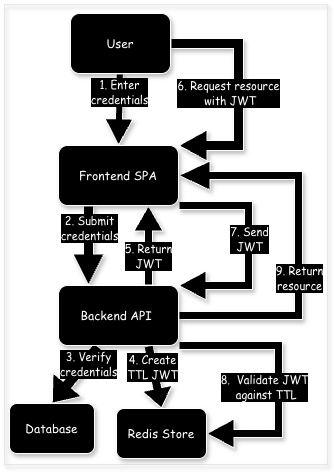

The diagram above was exported from draw.io. Its source (the exported page's mxGraphModel, read from the mxfile embedded in the PNG):
<mxGraphModel dx="931" dy="667" grid="1" gridSize="10" guides="1" tooltips="1" connect="1" arrows="1" fold="1" page="1" pageScale="1" pageWidth="827" pageHeight="1169" math="0" shadow="0">
  <root>
    <mxCell id="0" />
    <mxCell id="1" parent="0" />
    <mxCell id="pBSA6Te7Ja4A5POko-Ul-1" parent="1" style="rounded=0;whiteSpace=wrap;html=1;fillColor=none;strokeColor=#E6E6E6;shadow=1;" value="" vertex="1">
      <mxGeometry height="460" width="323" x="66" y="269" as="geometry" />
    </mxCell>
    <mxCell id="qO_QieamN__wBOh6dNcV-7" edge="1" parent="1" source="qV1X37CX0YMJXnFXgGHW-2" style="shape=flexArrow;endArrow=classic;html=1;rounded=0;exitX=0.25;exitY=1;exitDx=0;exitDy=0;entryX=0.25;entryY=0;entryDx=0;entryDy=0;width=10;labelBackgroundColor=light-dark(#000000,#333333);fontColor=#FFFFFF;strokeColor=#FFFFFF;fillColor=light-dark(#000000,#333333);shadow=1;endSize=10;" target="qV1X37CX0YMJXnFXgGHW-3" value="">
      <mxGeometry height="50" relative="1" width="50" as="geometry">
        <mxPoint x="358" y="200" as="sourcePoint" />
        <mxPoint x="476" y="200" as="targetPoint" />
      </mxGeometry>
    </mxCell>
    <mxCell id="qO_QieamN__wBOh6dNcV-8" connectable="0" parent="qO_QieamN__wBOh6dNcV-7" style="edgeLabel;html=1;align=center;verticalAlign=middle;resizable=0;points=[];labelBackgroundColor=light-dark(#000000,#333333);fontColor=#FFFFFF;" value="&lt;font face=&quot;Comic Sans MS&quot;&gt;2. Submit &lt;br&gt;credentials&lt;/font&gt;" vertex="1">
      <mxGeometry relative="1" x="0.2712" as="geometry">
        <mxPoint y="-29" as="offset" />
      </mxGeometry>
    </mxCell>
    <mxCell id="qO_QieamN__wBOh6dNcV-9" edge="1" parent="1" source="qV1X37CX0YMJXnFXgGHW-3" style="shape=flexArrow;endArrow=classic;html=1;rounded=0;width=9;labelBackgroundColor=light-dark(#000000,#333333);fontColor=#FFFFFF;shadow=1;exitX=0.75;exitY=1;exitDx=0;exitDy=0;strokeColor=#FFFFFF;fillColor=light-dark(#000000,#333333);endSize=6.31;entryX=0.5;entryY=0;entryDx=0;entryDy=0;" target="qV1X37CX0YMJXnFXgGHW-5" value="">
      <mxGeometry height="50" relative="1" width="50" as="geometry">
        <mxPoint x="568" y="134" as="sourcePoint" />
        <mxPoint x="340" y="630" as="targetPoint" />
      </mxGeometry>
    </mxCell>
    <mxCell id="qO_QieamN__wBOh6dNcV-10" connectable="0" parent="qO_QieamN__wBOh6dNcV-9" style="edgeLabel;html=1;align=center;verticalAlign=middle;resizable=0;points=[];labelBackgroundColor=light-dark(#000000,#333333);fontColor=#FFFFFF;" value="&lt;font face=&quot;Comic Sans MS&quot;&gt;4. Create &lt;br&gt;TTL&amp;nbsp;JWT&lt;/font&gt;" vertex="1">
      <mxGeometry relative="1" x="0.2712" as="geometry">
        <mxPoint x="-5" y="-19" as="offset" />
      </mxGeometry>
    </mxCell>
    <mxCell id="qO_QieamN__wBOh6dNcV-11" edge="1" parent="1" source="qV1X37CX0YMJXnFXgGHW-3" style="shape=flexArrow;endArrow=classic;html=1;rounded=0;entryX=0.75;entryY=1;entryDx=0;entryDy=0;exitX=0.75;exitY=0;exitDx=0;exitDy=0;width=8;labelBackgroundColor=light-dark(#000000,#333333);fontColor=#FFFFFF;strokeColor=#FFFFFF;fillColor=light-dark(#000000,#333333);shadow=1;endSize=8;" target="qV1X37CX0YMJXnFXgGHW-2" value="">
      <mxGeometry height="50" relative="1" width="50" as="geometry">
        <mxPoint x="388" y="390" as="sourcePoint" />
        <mxPoint x="438" y="340" as="targetPoint" />
      </mxGeometry>
    </mxCell>
    <mxCell id="qO_QieamN__wBOh6dNcV-12" connectable="0" parent="qO_QieamN__wBOh6dNcV-11" style="edgeLabel;html=1;align=center;verticalAlign=middle;resizable=0;points=[];labelBackgroundColor=light-dark(#000000,#333333);fontColor=#FFFFFF;" value="&lt;div&gt;&lt;font face=&quot;Comic Sans MS&quot;&gt;5.&amp;nbsp;&lt;/font&gt;&lt;span style=&quot;&quot;&gt;&lt;font face=&quot;Comic Sans MS&quot;&gt;Return &lt;br&gt;JWT&lt;/font&gt;&lt;/span&gt;&lt;/div&gt;" vertex="1">
      <mxGeometry relative="1" x="-0.0444" y="4" as="geometry">
        <mxPoint x="3" y="8" as="offset" />
      </mxGeometry>
    </mxCell>
    <mxCell id="qO_QieamN__wBOh6dNcV-13" edge="1" parent="1" source="qV1X37CX0YMJXnFXgGHW-1" style="shape=flexArrow;endArrow=classic;html=1;rounded=0;exitX=1;exitY=0.5;exitDx=0;exitDy=0;entryX=1;entryY=0;entryDx=0;entryDy=0;width=10;labelBackgroundColor=light-dark(#000000,#333333);fontColor=#FFFFFF;fillColor=light-dark(#000000,#333333);strokeColor=#FFFFFF;shadow=1;endSize=9;edgeStyle=orthogonalEdgeStyle;" target="qV1X37CX0YMJXnFXgGHW-2" value="">
      <mxGeometry height="50" relative="1" width="50" as="geometry">
        <Array as="points">
          <mxPoint x="300" y="308" />
          <mxPoint x="300" y="410" />
        </Array>
        <mxPoint x="388" y="390" as="sourcePoint" />
        <mxPoint x="438" y="340" as="targetPoint" />
      </mxGeometry>
    </mxCell>
    <mxCell id="qO_QieamN__wBOh6dNcV-14" connectable="0" parent="qO_QieamN__wBOh6dNcV-13" style="edgeLabel;html=1;align=center;verticalAlign=middle;resizable=0;points=[];labelBackgroundColor=light-dark(#000000,#333333);fontColor=#FFFFFF;" value="&lt;font face=&quot;Comic Sans MS&quot;&gt;6. Request resource&lt;br&gt;&amp;nbsp;with JWT&lt;/font&gt;" vertex="1">
      <mxGeometry relative="1" x="0.0487" y="1" as="geometry">
        <mxPoint x="-12" y="-4" as="offset" />
      </mxGeometry>
    </mxCell>
    <mxCell id="qO_QieamN__wBOh6dNcV-15" edge="1" parent="1" source="qV1X37CX0YMJXnFXgGHW-2" style="shape=flexArrow;endArrow=classic;html=1;rounded=0;exitX=1;exitY=1;exitDx=0;exitDy=0;entryX=1;entryY=0;entryDx=0;entryDy=0;width=8;labelBackgroundColor=light-dark(#000000,#333333);fontColor=#FFFFFF;shadow=1;endSize=8.67;strokeColor=#FFFFFF;fillColor=light-dark(#000000,#333333);edgeStyle=orthogonalEdgeStyle;" target="qV1X37CX0YMJXnFXgGHW-3" value="">
      <mxGeometry height="50" relative="1" width="50" as="geometry">
        <Array as="points">
          <mxPoint x="310" y="470" />
          <mxPoint x="310" y="550" />
        </Array>
        <mxPoint x="388" y="390" as="sourcePoint" />
        <mxPoint x="438" y="340" as="targetPoint" />
      </mxGeometry>
    </mxCell>
    <mxCell id="qO_QieamN__wBOh6dNcV-16" connectable="0" parent="qO_QieamN__wBOh6dNcV-15" style="edgeLabel;html=1;align=center;verticalAlign=middle;resizable=0;points=[];labelBackgroundColor=light-dark(#000000,#333333);fontColor=#FFFFFF;" value="&lt;font face=&quot;Comic Sans MS&quot;&gt;7. Send &lt;br&gt;JWT&lt;/font&gt;" vertex="1">
      <mxGeometry relative="1" x="0.1363" y="-5" as="geometry">
        <mxPoint x="5" y="-22" as="offset" />
      </mxGeometry>
    </mxCell>
    <mxCell id="qO_QieamN__wBOh6dNcV-17" edge="1" parent="1" source="qV1X37CX0YMJXnFXgGHW-3" style="shape=flexArrow;endArrow=classic;html=1;rounded=0;exitX=1;exitY=1;exitDx=0;exitDy=0;width=8;labelBackgroundColor=light-dark(#000000,#333333);fontColor=#FFFFFF;shadow=1;strokeColor=#FFFFFF;fillColor=light-dark(#000000,#333333);endSize=8.67;edgeStyle=orthogonalEdgeStyle;entryX=1;entryY=0.5;entryDx=0;entryDy=0;" target="qV1X37CX0YMJXnFXgGHW-5" value="">
      <mxGeometry height="50" relative="1" width="50" as="geometry">
        <Array as="points">
          <mxPoint x="340" y="610" />
          <mxPoint x="340" y="698" />
        </Array>
        <mxPoint x="538.5" y="160" as="sourcePoint" />
        <mxPoint x="330" y="760" as="targetPoint" />
      </mxGeometry>
    </mxCell>
    <mxCell id="qO_QieamN__wBOh6dNcV-18" connectable="0" parent="qO_QieamN__wBOh6dNcV-17" style="edgeLabel;html=1;align=center;verticalAlign=middle;resizable=0;points=[];labelBackgroundColor=light-dark(#000000,#333333);fontColor=#FFFFFF;" value="&lt;font face=&quot;Comic Sans MS&quot;&gt;8.&amp;nbsp;&amp;nbsp;Validate JWT&lt;br&gt;&amp;nbsp;against TTL&lt;/font&gt;" vertex="1">
      <mxGeometry relative="1" x="-0.0491" y="-1" as="geometry">
        <mxPoint x="-14" y="17" as="offset" />
      </mxGeometry>
    </mxCell>
    <mxCell id="qO_QieamN__wBOh6dNcV-19" edge="1" parent="1" source="qV1X37CX0YMJXnFXgGHW-3" style="shape=flexArrow;endArrow=classic;html=1;rounded=0;entryX=1;entryY=0.5;entryDx=0;entryDy=0;exitX=1;exitY=0.5;exitDx=0;exitDy=0;width=8;labelBackgroundColor=light-dark(#000000,#333333);fontColor=#FFFFFF;shadow=1;endSize=10;fillColor=light-dark(#000000,#333333);strokeColor=#FFFFFF;edgeStyle=orthogonalEdgeStyle;" target="qV1X37CX0YMJXnFXgGHW-2" value="">
      <mxGeometry height="50" relative="1" width="50" as="geometry">
        <Array as="points">
          <mxPoint x="360" y="580" />
          <mxPoint x="360" y="440" />
        </Array>
        <mxPoint x="388" y="390" as="sourcePoint" />
        <mxPoint x="438" y="340" as="targetPoint" />
      </mxGeometry>
    </mxCell>
    <mxCell id="qO_QieamN__wBOh6dNcV-20" connectable="0" parent="qO_QieamN__wBOh6dNcV-19" style="edgeLabel;html=1;align=center;verticalAlign=middle;resizable=0;points=[];labelBackgroundColor=light-dark(#000000,#333333);fontColor=#FFFFFF;" value="&lt;font face=&quot;Comic Sans MS&quot;&gt;9. Return &lt;br&gt;resource&lt;/font&gt;" vertex="1">
      <mxGeometry relative="1" x="0.0181" y="2" as="geometry">
        <mxPoint x="2" y="35" as="offset" />
      </mxGeometry>
    </mxCell>
    <mxCell id="qO_QieamN__wBOh6dNcV-23" edge="1" parent="1" source="qV1X37CX0YMJXnFXgGHW-3" style="shape=flexArrow;endArrow=classic;html=1;rounded=0;width=11;labelBackgroundColor=light-dark(#000000,#333333);fontColor=#FFFFFF;shadow=1;endSize=7.56;strokeColor=#FFFFFF;fillColor=light-dark(#000000,#333333);exitX=0.333;exitY=1.017;exitDx=0;exitDy=0;exitPerimeter=0;entryX=0.5;entryY=0;entryDx=0;entryDy=0;endWidth=25;" target="qV1X37CX0YMJXnFXgGHW-4" value="">
      <mxGeometry height="50" relative="1" width="50" as="geometry">
        <mxPoint x="500" y="40" as="sourcePoint" />
        <mxPoint x="150" y="690" as="targetPoint" />
      </mxGeometry>
    </mxCell>
    <mxCell id="qO_QieamN__wBOh6dNcV-24" connectable="0" parent="qO_QieamN__wBOh6dNcV-23" style="edgeLabel;html=1;align=center;verticalAlign=middle;resizable=0;points=[];labelBackgroundColor=light-dark(#000000,#333333);fontColor=#FFFFFF;" value="&lt;font face=&quot;Comic Sans MS&quot;&gt;3. Verify &lt;br&gt;credentials&lt;/font&gt;" vertex="1">
      <mxGeometry relative="1" x="0.4336" y="-1" as="geometry">
        <mxPoint x="24" y="-23" as="offset" />
      </mxGeometry>
    </mxCell>
    <mxCell id="qO_QieamN__wBOh6dNcV-5" edge="1" parent="1" source="qV1X37CX0YMJXnFXgGHW-1" style="shape=flexArrow;endArrow=classic;html=1;rounded=0;width=7;labelBackgroundColor=light-dark(#000000,#333333);fontColor=#FFFFFF;fillColor=light-dark(#000000,#333333);strokeColor=#FFFFFF;shadow=1;endSize=8.36;entryX=0.5;entryY=0;entryDx=0;entryDy=0;" target="qV1X37CX0YMJXnFXgGHW-2" value="">
      <mxGeometry height="50" relative="1" width="50" as="geometry">
        <mxPoint x="140" y="70" as="sourcePoint" />
        <mxPoint x="258" y="70" as="targetPoint" />
      </mxGeometry>
    </mxCell>
    <mxCell id="qO_QieamN__wBOh6dNcV-6" connectable="0" parent="qO_QieamN__wBOh6dNcV-5" style="edgeLabel;html=1;align=center;verticalAlign=middle;resizable=0;points=[];labelBackgroundColor=light-dark(#000000,#333333);fontColor=#FFFFFF;" value="&lt;font face=&quot;Comic Sans MS&quot;&gt;1. Enter &lt;br&gt;credentials&lt;/font&gt;" vertex="1">
      <mxGeometry relative="1" x="0.2712" as="geometry">
        <mxPoint y="-27" as="offset" />
      </mxGeometry>
    </mxCell>
    <mxCell id="qV1X37CX0YMJXnFXgGHW-1" parent="1" style="rounded=1;whiteSpace=wrap;html=1;fontFamily=Comic Sans MS;labelBackgroundColor=light-dark(#000000,#333333);fontColor=#FFFFFF;fillColor=light-dark(#000000,#333333);strokeColor=#FFFFFF;shadow=1;" value="&lt;font&gt;User&lt;/font&gt;" vertex="1">
      <mxGeometry height="60" width="100" x="132" y="278" as="geometry" />
    </mxCell>
    <mxCell id="qV1X37CX0YMJXnFXgGHW-2" parent="1" style="rounded=1;whiteSpace=wrap;html=1;fontFamily=Comic Sans MS;labelBackgroundColor=light-dark(#000000,#333333);fontColor=#FFFFFF;fillColor=light-dark(#000000,#333333);strokeColor=#FFFFFF;shadow=1;" value="&lt;font&gt;Frontend SPA&lt;/font&gt;" vertex="1">
      <mxGeometry height="60" width="120" x="120" y="410" as="geometry" />
    </mxCell>
    <mxCell id="qV1X37CX0YMJXnFXgGHW-3" parent="1" style="rounded=1;whiteSpace=wrap;html=1;fontFamily=Comic Sans MS;labelBackgroundColor=light-dark(#000000,#333333);fontColor=#FFFFFF;strokeColor=#FFFFFF;fillColor=light-dark(#000000,#333333);shadow=1;" value="&lt;font&gt;Backend API&amp;nbsp;&lt;/font&gt;" vertex="1">
      <mxGeometry height="60" width="120" x="120" y="550" as="geometry" />
    </mxCell>
    <mxCell id="qV1X37CX0YMJXnFXgGHW-4" parent="1" style="rounded=1;whiteSpace=wrap;html=1;fontFamily=Comic Sans MS;labelBackgroundColor=light-dark(#000000,#333333);fontColor=#FFFFFF;shadow=1;strokeColor=#FFFFFF;fillColor=light-dark(#000000,#333333);" value="Database" vertex="1">
      <mxGeometry height="50" width="85" x="71" y="668" as="geometry" />
    </mxCell>
    <mxCell id="qV1X37CX0YMJXnFXgGHW-5" parent="1" style="rounded=1;whiteSpace=wrap;html=1;fontFamily=Comic Sans MS;labelBackgroundColor=light-dark(#000000,#333333);fontColor=#FFFFFF;shadow=1;fillColor=light-dark(#000000,#333333);strokeColor=#FFFFFF;" value="Redis&amp;nbsp;Store" vertex="1">
      <mxGeometry height="50" width="90" x="178" y="673" as="geometry" />
    </mxCell>
  </root>
</mxGraphModel>